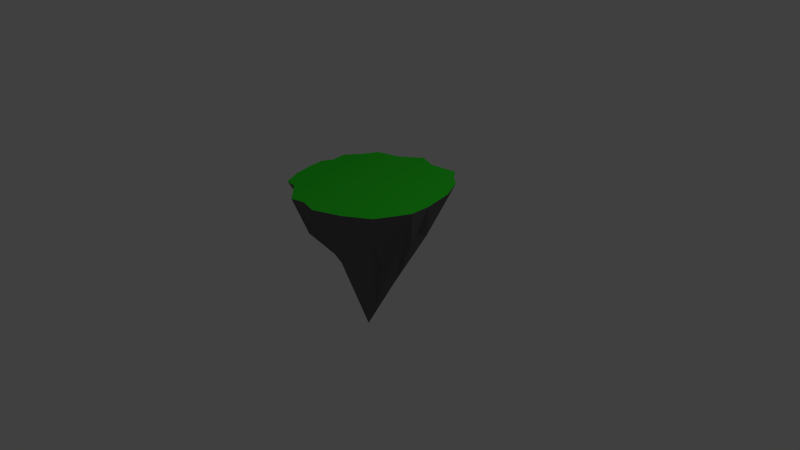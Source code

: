 # Source: f_island_2.blend  (saved by Blender 2.76.0; exported with 4.5.12 LTS)
import bpy
from mathutils import Matrix  # noqa: F401  (used for matrix-valued properties, if any)

bpy.ops.wm.read_factory_settings(use_empty=True)
scene = bpy.context.scene
scene.name = 'Scene'

# ---- collections
col_collection_1 = bpy.data.collections.new('Collection 1'); scene.collection.children.link(col_collection_1)

# ---- materials (node trees are filled in below, after node groups)
mat_material = bpy.data.materials.new('Material')
mat_material.alpha_threshold = 0.0
mat_material.use_transparent_shadow = False
mat_material.diffuse_color = (0.03725, 0.8, 0.03086, 1.0)
mat_material.roughness = 0.5
mat_material_001 = bpy.data.materials.new('Material.001')
mat_material_001.alpha_threshold = 0.0
mat_material_001.use_transparent_shadow = False
mat_material_001.diffuse_color = (0.1376, 0.1376, 0.1376, 1.0)
mat_material_001.roughness = 0.5

# ---- material node trees

# ---- world
world_world = bpy.data.worlds.new('World'); scene.world = world_world
world_world.color = (0.05088, 0.05088, 0.05088)
world_world.use_sun_shadow = False
world_world.sun_shadow_jitter_overblur = 0.0
world_world.cycles.sampling_method = 'MANUAL'
world_world.cycles.sample_map_resolution = 256

# ---- cameras
cam_camera = bpy.data.cameras.new('Camera')
cam_camera.clip_end = 100.0
cam_camera.lens = 35.0
cam_camera.sensor_width = 32.0
cam_camera.sensor_height = 18.0
cam_camera.ortho_scale = 7.314
cam_camera.dof.focus_distance = 0.0
cam_camera.dof.aperture_fstop = 128.0

# ---- lights
light_lamp = bpy.data.lights.new('Lamp', 'POINT')
light_lamp.transmission_factor = 0.0
light_lamp.cutoff_distance = 30.0
light_lamp.energy = 100.0
light_lamp.shadow_buffer_clip_start = 1.001
light_lamp.shadow_soft_size = 0.1
light_lamp.shadow_maximum_resolution = 0.006
light_lamp.use_absolute_resolution = True
light_lamp.cycles.use_multiple_importance_sampling = False

# ---- meshes
me_cone = bpy.data.meshes.new('Cone')
me_cone.from_pydata([(0.1222, 1.026, -1.003), (0.9621, 0.3561, -0.9992), (0.01001, -0.1127, 1.002), (0.1329, -0.9541, -1.003), (-0.4657, -0.8752, -1.002), (0.2203, 0.7136, -0.3869), (0.8075, 0.5495, -1.001), (-0.2927, 0.2186, 0.06286), (-0.4372, -0.005183, 0.1837), (0.3207, -0.9959, -1.001), (0.02982, -0.5114, -0.06072), (0.1104, -0.4085, -0.008155), (0.3027, -0.3484, -0.05612), (-0.8867, -0.4744, -1.003), (-0.983, 0.01033, -1.0), (0.6871, -0.09838, -0.334), (-0.744, 0.7257, -0.9995), (-0.4652, 0.9882, -0.9974), (-0.232, 0.6194, -0.4202), (-0.6484, 0.3065, -0.3879), (0.8945, -0.4777, -1.0), (-0.7791, -0.6745, -1.003), (-0.5924, 0.8429, -0.9977), (0.4368, 0.6737, -0.4039), (0.4002, 0.82, -1.002), (0.6961, 0.7461, -1.003), (0.972, -0.1772, -1.002), (0.7702, -0.717, -1.002), (0.5995, -0.7429, -1.002), (-0.104, -1.016, -1.003), (-0.9847, -0.2617, -0.9992), (-0.902, 0.4081, -1.0), (0.1315, 0.144, 0.6902), (-0.5457, 0.917, -1.003), (-0.1112, 0.9365, -1.001), (0.3299, 0.2571, 0.1078), (0.923, 0.1368, -1.002), (1.001, 0.02856, -0.9977), (0.2332, -0.02223, 0.5316), (0.5881, -0.2432, -0.3756), (0.3439, -0.7498, -0.4406), (-0.06809, -0.6507, -0.3725), (-0.2519, -0.6231, -0.4003), (-0.3021, -0.422, 0.056), (-0.5114, -0.4812, -0.5139), (-0.4427, -0.2931, -0.1485), (-0.223, -0.1794, 0.641), (-0.803, -0.09752, -0.4607), (-0.7135, 0.05387, -0.5483), (-0.1608, 0.1579, 0.4803), (-0.03584, 0.2699, 0.4151)], [], [(17, 18, 34), (14, 19, 31), (3, 10, 29), (20, 12, 27), (0, 5, 24), (5, 32, 35), (6, 35, 1), (26, 37, 15), (26, 39, 20), (15, 38, 39), (28, 40, 9), (12, 2, 11), (11, 2, 10), (41, 2, 42), (42, 2, 43), (4, 44, 21), (4, 42, 44), (21, 44, 45), (8, 49, 19), (19, 49, 7), (0, 50, 5), (49, 50, 18), (49, 2, 50), (17, 49, 18), (16, 7, 49), (16, 49, 22), (8, 2, 49), (14, 48, 19), (48, 8, 19), (47, 8, 14), (46, 2, 8), (30, 46, 8), (30, 8, 47), (13, 45, 30), (45, 46, 30), (44, 46, 45), (21, 45, 13), (43, 2, 46), (44, 43, 46), (44, 42, 43), (41, 10, 2), (29, 41, 42), (9, 40, 11), (9, 10, 3), (9, 11, 10), (40, 12, 11), (12, 38, 2), (39, 38, 12), (20, 39, 12), (26, 15, 39), (15, 37, 38), (36, 38, 37), (1, 38, 36), (35, 32, 38), (32, 2, 38), (1, 35, 38), (23, 5, 35), (24, 23, 25), (34, 50, 0), (5, 50, 32), (50, 2, 32), (18, 50, 34), (24, 5, 23), (25, 35, 6), (25, 23, 35), (27, 12, 28), (28, 12, 40), (29, 10, 41), (29, 42, 4), (30, 47, 14), (14, 8, 48), (31, 19, 16), (19, 7, 16), (33, 49, 17), (33, 22, 49), (34, 0, 24), (17, 34, 22), (22, 33, 17), (34, 24, 31), (34, 16, 22), (31, 16, 34), (14, 31, 4), (24, 25, 6), (13, 30, 14), (14, 4, 13), (36, 37, 26), (1, 36, 6), (31, 3, 4), (26, 20, 28), (6, 36, 24), (21, 13, 4), (36, 28, 24), (24, 3, 31), (29, 4, 3), (36, 26, 28), (27, 28, 20), (24, 28, 3), (9, 3, 28)])
me_cone.polygons.foreach_set('material_index', [1, 1, 1, 1, 1, 1, 1, 1, 1, 1, 1, 1, 1, 1, 1, 1, 1, 1, 1, 1, 1, 1, 1, 1, 1, 1, 1, 1, 1, 1, 1, 1, 1, 1, 1, 1, 1, 1, 1, 1, 1, 1, 1, 1, 1, 1, 1, 1, 1, 1, 1, 1, 1, 1, 1, 1, 1, 1, 1, 1, 1, 1, 1, 1, 1, 1, 1, 1, 1, 1, 1, 1, 1, 1, 1, 0, 0, 0, 0, 0, 0, 0, 0, 0, 0, 0, 0, 0, 0, 0, 0, 0, 0, 0, 0, 0, 0, 0])
me_cone.materials.append(mat_material)
me_cone.materials.append(mat_material_001)
me_cone.use_remesh_preserve_volume = False
me_cone.use_remesh_preserve_attributes = False
me_cone.use_mirror_vertex_groups = False
me_cone.update()

# ---- objects
ob_cone = bpy.data.objects.new('Cone', me_cone)
ob_lamp = bpy.data.objects.new('Lamp', light_lamp)
ob_camera = bpy.data.objects.new('Camera', cam_camera)

# ---- transforms, parenting, visibility, modifiers, constraints
ob_cone.location = (0.0, 0.0, 0.0)
ob_cone.rotation_euler = (0.0, 3.142, 0.0)
ob_cone.lineart.crease_threshold = 0.0
ob_lamp.location = (4.076, 1.005, 5.904)
ob_lamp.rotation_euler = (0.6503, 0.05522, 1.866)
ob_lamp.lock_rotations_4d = False
ob_lamp.empty_display_type = 'ARROWS'
ob_lamp.color = (0.0, 0.0, 0.0, 0.0)
ob_lamp.lineart.crease_threshold = 0.0
ob_camera.location = (7.481, -6.508, 5.344)
ob_camera.rotation_euler = (1.109, 0.01082, 0.8149)
ob_camera.lock_rotations_4d = False
ob_camera.empty_display_type = 'ARROWS'
ob_camera.color = (0.0, 0.0, 0.0, 0.0)
ob_camera.display_type = 'WIRE'
ob_camera.lineart.crease_threshold = 0.0

# ---- collection membership
col_collection_1.objects.link(ob_cone)
col_collection_1.objects.link(ob_lamp)
col_collection_1.objects.link(ob_camera)

# ---- scene / render settings (as saved in the file)
scene.camera = ob_camera
scene.frame_start = 1; scene.frame_end = 250; scene.frame_set(1)
scene.render.engine = 'BLENDER_EEVEE_NEXT'
scene.render.resolution_percentage = 50
scene.render.dither_intensity = 0.0
scene.cycles.use_denoising = False
scene.cycles.samples = 10
scene.cycles.sampling_pattern = 'TABULATED_SOBOL'
scene.cycles.light_sampling_threshold = 0.0
scene.cycles.use_adaptive_sampling = False
scene.cycles.use_light_tree = False
scene.cycles.blur_glossy = 0.0
scene.cycles.pixel_filter_type = 'GAUSSIAN'
scene.cycles.sample_clamp_indirect = 0.0
scene.view_settings.view_transform = 'Standard'
bpy.context.view_layer.update()
